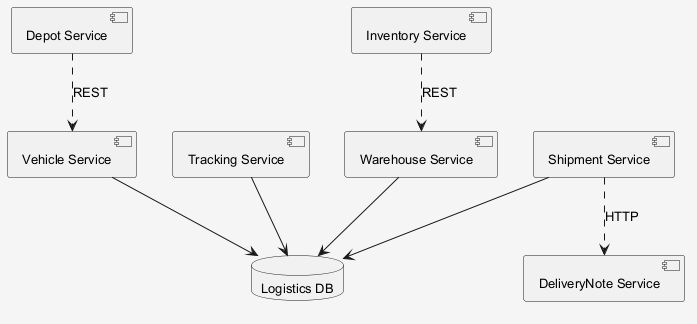

The diagram above was rendered by PlantUML. Its source (embedded in the PNG):
@startuml
skinparam shadowing false
skinparam backgroundColor #F5F5F5
skinparam defaultFontSize 13
component "Tracking Service" as C_TrackingService
component "Vehicle Service" as C_VehicleService
component "Shipment Service" as C_ShipmentService
component "DeliveryNote Service" as C_DeliveryNoteService
component "Depot Service" as C_DepotService
component "Inventory Service" as C_InventoryService
component "Warehouse Service" as C_WarehouseService
database "Logistics DB" as DB_logistics
C_TrackingService --> DB_logistics
C_VehicleService --> DB_logistics
C_ShipmentService --> DB_logistics
C_WarehouseService --> DB_logistics
C_ShipmentService ..> C_DeliveryNoteService : HTTP
C_DepotService ..> C_VehicleService : REST
C_InventoryService ..> C_WarehouseService : REST
@enduml